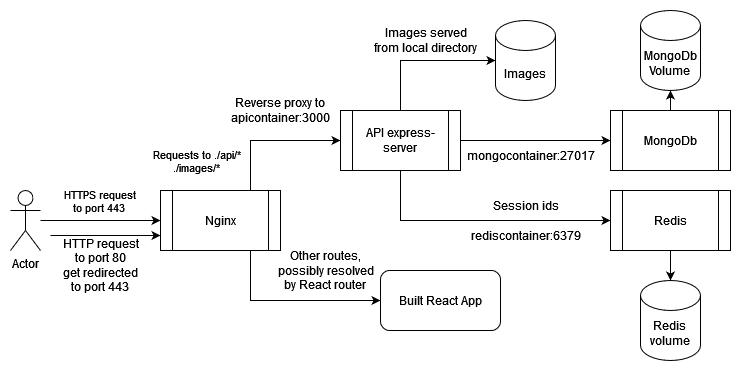

The diagram above was exported from draw.io. Its source (the exported page's mxGraphModel, read from the mxfile embedded in the PNG):
<mxGraphModel dx="1050" dy="558" grid="1" gridSize="10" guides="1" tooltips="1" connect="1" arrows="1" fold="1" page="1" pageScale="1" pageWidth="827" pageHeight="1169" math="0" shadow="0">
  <root>
    <mxCell id="0" />
    <mxCell id="1" parent="0" />
    <mxCell id="n2IhQ04lck2lnW0XZawH-17" value="" style="edgeStyle=orthogonalEdgeStyle;rounded=0;orthogonalLoop=1;jettySize=auto;html=1;" edge="1" parent="1" source="n2IhQ04lck2lnW0XZawH-1" target="n2IhQ04lck2lnW0XZawH-4">
      <mxGeometry relative="1" as="geometry" />
    </mxCell>
    <mxCell id="n2IhQ04lck2lnW0XZawH-18" value="&lt;div&gt;HTTPS request&lt;/div&gt;&lt;div&gt;to port 443&lt;br&gt;&lt;/div&gt;" style="edgeLabel;html=1;align=center;verticalAlign=middle;resizable=0;points=[];" vertex="1" connectable="0" parent="n2IhQ04lck2lnW0XZawH-17">
      <mxGeometry x="-0.2364" y="1" relative="1" as="geometry">
        <mxPoint x="12" y="-19" as="offset" />
      </mxGeometry>
    </mxCell>
    <mxCell id="n2IhQ04lck2lnW0XZawH-1" value="Actor" style="shape=umlActor;verticalLabelPosition=bottom;verticalAlign=top;html=1;outlineConnect=0;" vertex="1" parent="1">
      <mxGeometry x="80" y="220" width="30" height="60" as="geometry" />
    </mxCell>
    <mxCell id="n2IhQ04lck2lnW0XZawH-19" style="edgeStyle=orthogonalEdgeStyle;rounded=0;orthogonalLoop=1;jettySize=auto;html=1;exitX=0.75;exitY=0;exitDx=0;exitDy=0;entryX=0;entryY=0.5;entryDx=0;entryDy=0;" edge="1" parent="1" source="n2IhQ04lck2lnW0XZawH-4" target="n2IhQ04lck2lnW0XZawH-5">
      <mxGeometry relative="1" as="geometry" />
    </mxCell>
    <mxCell id="n2IhQ04lck2lnW0XZawH-26" value="&lt;div&gt;Requests to ./api/* &lt;br&gt;&lt;/div&gt;&lt;div&gt;./images/*&lt;br&gt;&lt;/div&gt;" style="edgeLabel;html=1;align=center;verticalAlign=middle;resizable=0;points=[];" vertex="1" connectable="0" parent="n2IhQ04lck2lnW0XZawH-19">
      <mxGeometry x="-0.16" relative="1" as="geometry">
        <mxPoint x="-64" y="20" as="offset" />
      </mxGeometry>
    </mxCell>
    <mxCell id="n2IhQ04lck2lnW0XZawH-20" style="edgeStyle=orthogonalEdgeStyle;rounded=0;orthogonalLoop=1;jettySize=auto;html=1;exitX=0.75;exitY=1;exitDx=0;exitDy=0;entryX=0;entryY=0.5;entryDx=0;entryDy=0;" edge="1" parent="1" source="n2IhQ04lck2lnW0XZawH-4" target="n2IhQ04lck2lnW0XZawH-15">
      <mxGeometry relative="1" as="geometry" />
    </mxCell>
    <mxCell id="n2IhQ04lck2lnW0XZawH-4" value="Nginx" style="shape=process;whiteSpace=wrap;html=1;backgroundOutline=1;" vertex="1" parent="1">
      <mxGeometry x="230" y="220" width="120" height="60" as="geometry" />
    </mxCell>
    <mxCell id="n2IhQ04lck2lnW0XZawH-21" value="" style="rounded=0;orthogonalLoop=1;jettySize=auto;html=1;" edge="1" parent="1" source="n2IhQ04lck2lnW0XZawH-5" target="n2IhQ04lck2lnW0XZawH-9">
      <mxGeometry relative="1" as="geometry">
        <Array as="points">
          <mxPoint x="470" y="90" />
        </Array>
      </mxGeometry>
    </mxCell>
    <mxCell id="n2IhQ04lck2lnW0XZawH-22" value="" style="edgeStyle=orthogonalEdgeStyle;rounded=0;orthogonalLoop=1;jettySize=auto;html=1;" edge="1" parent="1" source="n2IhQ04lck2lnW0XZawH-5" target="n2IhQ04lck2lnW0XZawH-11">
      <mxGeometry relative="1" as="geometry" />
    </mxCell>
    <mxCell id="n2IhQ04lck2lnW0XZawH-23" style="edgeStyle=orthogonalEdgeStyle;rounded=0;orthogonalLoop=1;jettySize=auto;html=1;exitX=0.5;exitY=1;exitDx=0;exitDy=0;entryX=0;entryY=0.5;entryDx=0;entryDy=0;" edge="1" parent="1" source="n2IhQ04lck2lnW0XZawH-5" target="n2IhQ04lck2lnW0XZawH-12">
      <mxGeometry relative="1" as="geometry" />
    </mxCell>
    <mxCell id="n2IhQ04lck2lnW0XZawH-5" value="API express-server" style="shape=process;whiteSpace=wrap;html=1;backgroundOutline=1;" vertex="1" parent="1">
      <mxGeometry x="410" y="140" width="120" height="60" as="geometry" />
    </mxCell>
    <mxCell id="n2IhQ04lck2lnW0XZawH-7" value="&lt;div&gt;MongoDb&lt;/div&gt;&lt;div&gt;Volume&lt;br&gt;&lt;/div&gt;" style="shape=cylinder3;whiteSpace=wrap;html=1;boundedLbl=1;backgroundOutline=1;size=15;" vertex="1" parent="1">
      <mxGeometry x="710" y="40" width="60" height="80" as="geometry" />
    </mxCell>
    <mxCell id="n2IhQ04lck2lnW0XZawH-8" value="&lt;div&gt;Redis&lt;/div&gt;&lt;div&gt;volume&lt;br&gt;&lt;/div&gt;" style="shape=cylinder3;whiteSpace=wrap;html=1;boundedLbl=1;backgroundOutline=1;size=15;" vertex="1" parent="1">
      <mxGeometry x="710" y="310" width="60" height="80" as="geometry" />
    </mxCell>
    <mxCell id="n2IhQ04lck2lnW0XZawH-9" value="Images" style="shape=cylinder3;whiteSpace=wrap;html=1;boundedLbl=1;backgroundOutline=1;size=15;" vertex="1" parent="1">
      <mxGeometry x="565" y="50" width="60" height="80" as="geometry" />
    </mxCell>
    <mxCell id="n2IhQ04lck2lnW0XZawH-24" style="rounded=0;orthogonalLoop=1;jettySize=auto;html=1;exitX=0.5;exitY=0;exitDx=0;exitDy=0;entryX=0.5;entryY=1;entryDx=0;entryDy=0;entryPerimeter=0;" edge="1" parent="1" source="n2IhQ04lck2lnW0XZawH-11" target="n2IhQ04lck2lnW0XZawH-7">
      <mxGeometry relative="1" as="geometry">
        <mxPoint x="730" y="90" as="targetPoint" />
      </mxGeometry>
    </mxCell>
    <mxCell id="n2IhQ04lck2lnW0XZawH-11" value="MongoDb" style="shape=process;whiteSpace=wrap;html=1;backgroundOutline=1;" vertex="1" parent="1">
      <mxGeometry x="680" y="140" width="120" height="60" as="geometry" />
    </mxCell>
    <mxCell id="n2IhQ04lck2lnW0XZawH-25" style="rounded=0;orthogonalLoop=1;jettySize=auto;html=1;exitX=0.5;exitY=1;exitDx=0;exitDy=0;entryX=0.5;entryY=0;entryDx=0;entryDy=0;entryPerimeter=0;" edge="1" parent="1" source="n2IhQ04lck2lnW0XZawH-12" target="n2IhQ04lck2lnW0XZawH-8">
      <mxGeometry relative="1" as="geometry" />
    </mxCell>
    <mxCell id="n2IhQ04lck2lnW0XZawH-12" value="Redis" style="shape=process;whiteSpace=wrap;html=1;backgroundOutline=1;" vertex="1" parent="1">
      <mxGeometry x="680" y="220" width="120" height="60" as="geometry" />
    </mxCell>
    <mxCell id="n2IhQ04lck2lnW0XZawH-15" value="Built React App" style="rounded=1;whiteSpace=wrap;html=1;" vertex="1" parent="1">
      <mxGeometry x="450" y="300" width="120" height="60" as="geometry" />
    </mxCell>
    <mxCell id="n2IhQ04lck2lnW0XZawH-27" value="&lt;div&gt;Reverse proxy to&lt;br&gt;&lt;/div&gt;&lt;div&gt;apicontainer:3000&lt;/div&gt;" style="text;html=1;align=center;verticalAlign=middle;resizable=0;points=[];autosize=1;strokeColor=none;fillColor=none;" vertex="1" parent="1">
      <mxGeometry x="290" y="120" width="120" height="40" as="geometry" />
    </mxCell>
    <mxCell id="n2IhQ04lck2lnW0XZawH-28" value="&lt;div&gt;Other routes,&lt;/div&gt;&lt;div&gt;possibly resolved&lt;/div&gt;&lt;div&gt;by React router&lt;br&gt;&lt;/div&gt;" style="text;html=1;align=center;verticalAlign=middle;resizable=0;points=[];autosize=1;strokeColor=none;fillColor=none;" vertex="1" parent="1">
      <mxGeometry x="340" y="270" width="110" height="60" as="geometry" />
    </mxCell>
    <mxCell id="n2IhQ04lck2lnW0XZawH-29" value="rediscontainer:6379" style="text;html=1;align=center;verticalAlign=middle;resizable=0;points=[];autosize=1;strokeColor=none;fillColor=none;" vertex="1" parent="1">
      <mxGeometry x="530" y="250" width="130" height="30" as="geometry" />
    </mxCell>
    <mxCell id="n2IhQ04lck2lnW0XZawH-31" value="mongocontainer:27017" style="text;html=1;align=center;verticalAlign=middle;resizable=0;points=[];autosize=1;strokeColor=none;fillColor=none;" vertex="1" parent="1">
      <mxGeometry x="530" y="170" width="140" height="30" as="geometry" />
    </mxCell>
    <mxCell id="n2IhQ04lck2lnW0XZawH-34" value="" style="endArrow=classic;html=1;rounded=0;entryX=0;entryY=0.75;entryDx=0;entryDy=0;" edge="1" parent="1" target="n2IhQ04lck2lnW0XZawH-4">
      <mxGeometry width="50" height="50" relative="1" as="geometry">
        <mxPoint x="120" y="265" as="sourcePoint" />
        <mxPoint x="440" y="270" as="targetPoint" />
      </mxGeometry>
    </mxCell>
    <mxCell id="n2IhQ04lck2lnW0XZawH-35" value="&lt;div&gt;Images served&lt;/div&gt;&lt;div&gt;from local directory&lt;br&gt;&lt;/div&gt;" style="text;html=1;align=center;verticalAlign=middle;resizable=0;points=[];autosize=1;strokeColor=none;fillColor=none;" vertex="1" parent="1">
      <mxGeometry x="435" y="50" width="120" height="40" as="geometry" />
    </mxCell>
    <mxCell id="n2IhQ04lck2lnW0XZawH-36" value="Session ids" style="text;html=1;align=center;verticalAlign=middle;resizable=0;points=[];autosize=1;strokeColor=none;fillColor=none;" vertex="1" parent="1">
      <mxGeometry x="555" y="220" width="80" height="30" as="geometry" />
    </mxCell>
    <mxCell id="n2IhQ04lck2lnW0XZawH-37" value="&lt;div&gt;HTTP request&lt;/div&gt;&lt;div&gt;to port 80&lt;/div&gt;&lt;div&gt;get redirected&lt;/div&gt;&lt;div&gt;to port 443&lt;br&gt;&lt;/div&gt;" style="text;html=1;align=center;verticalAlign=middle;resizable=0;points=[];autosize=1;strokeColor=none;fillColor=none;" vertex="1" parent="1">
      <mxGeometry x="120" y="260" width="100" height="70" as="geometry" />
    </mxCell>
  </root>
</mxGraphModel>